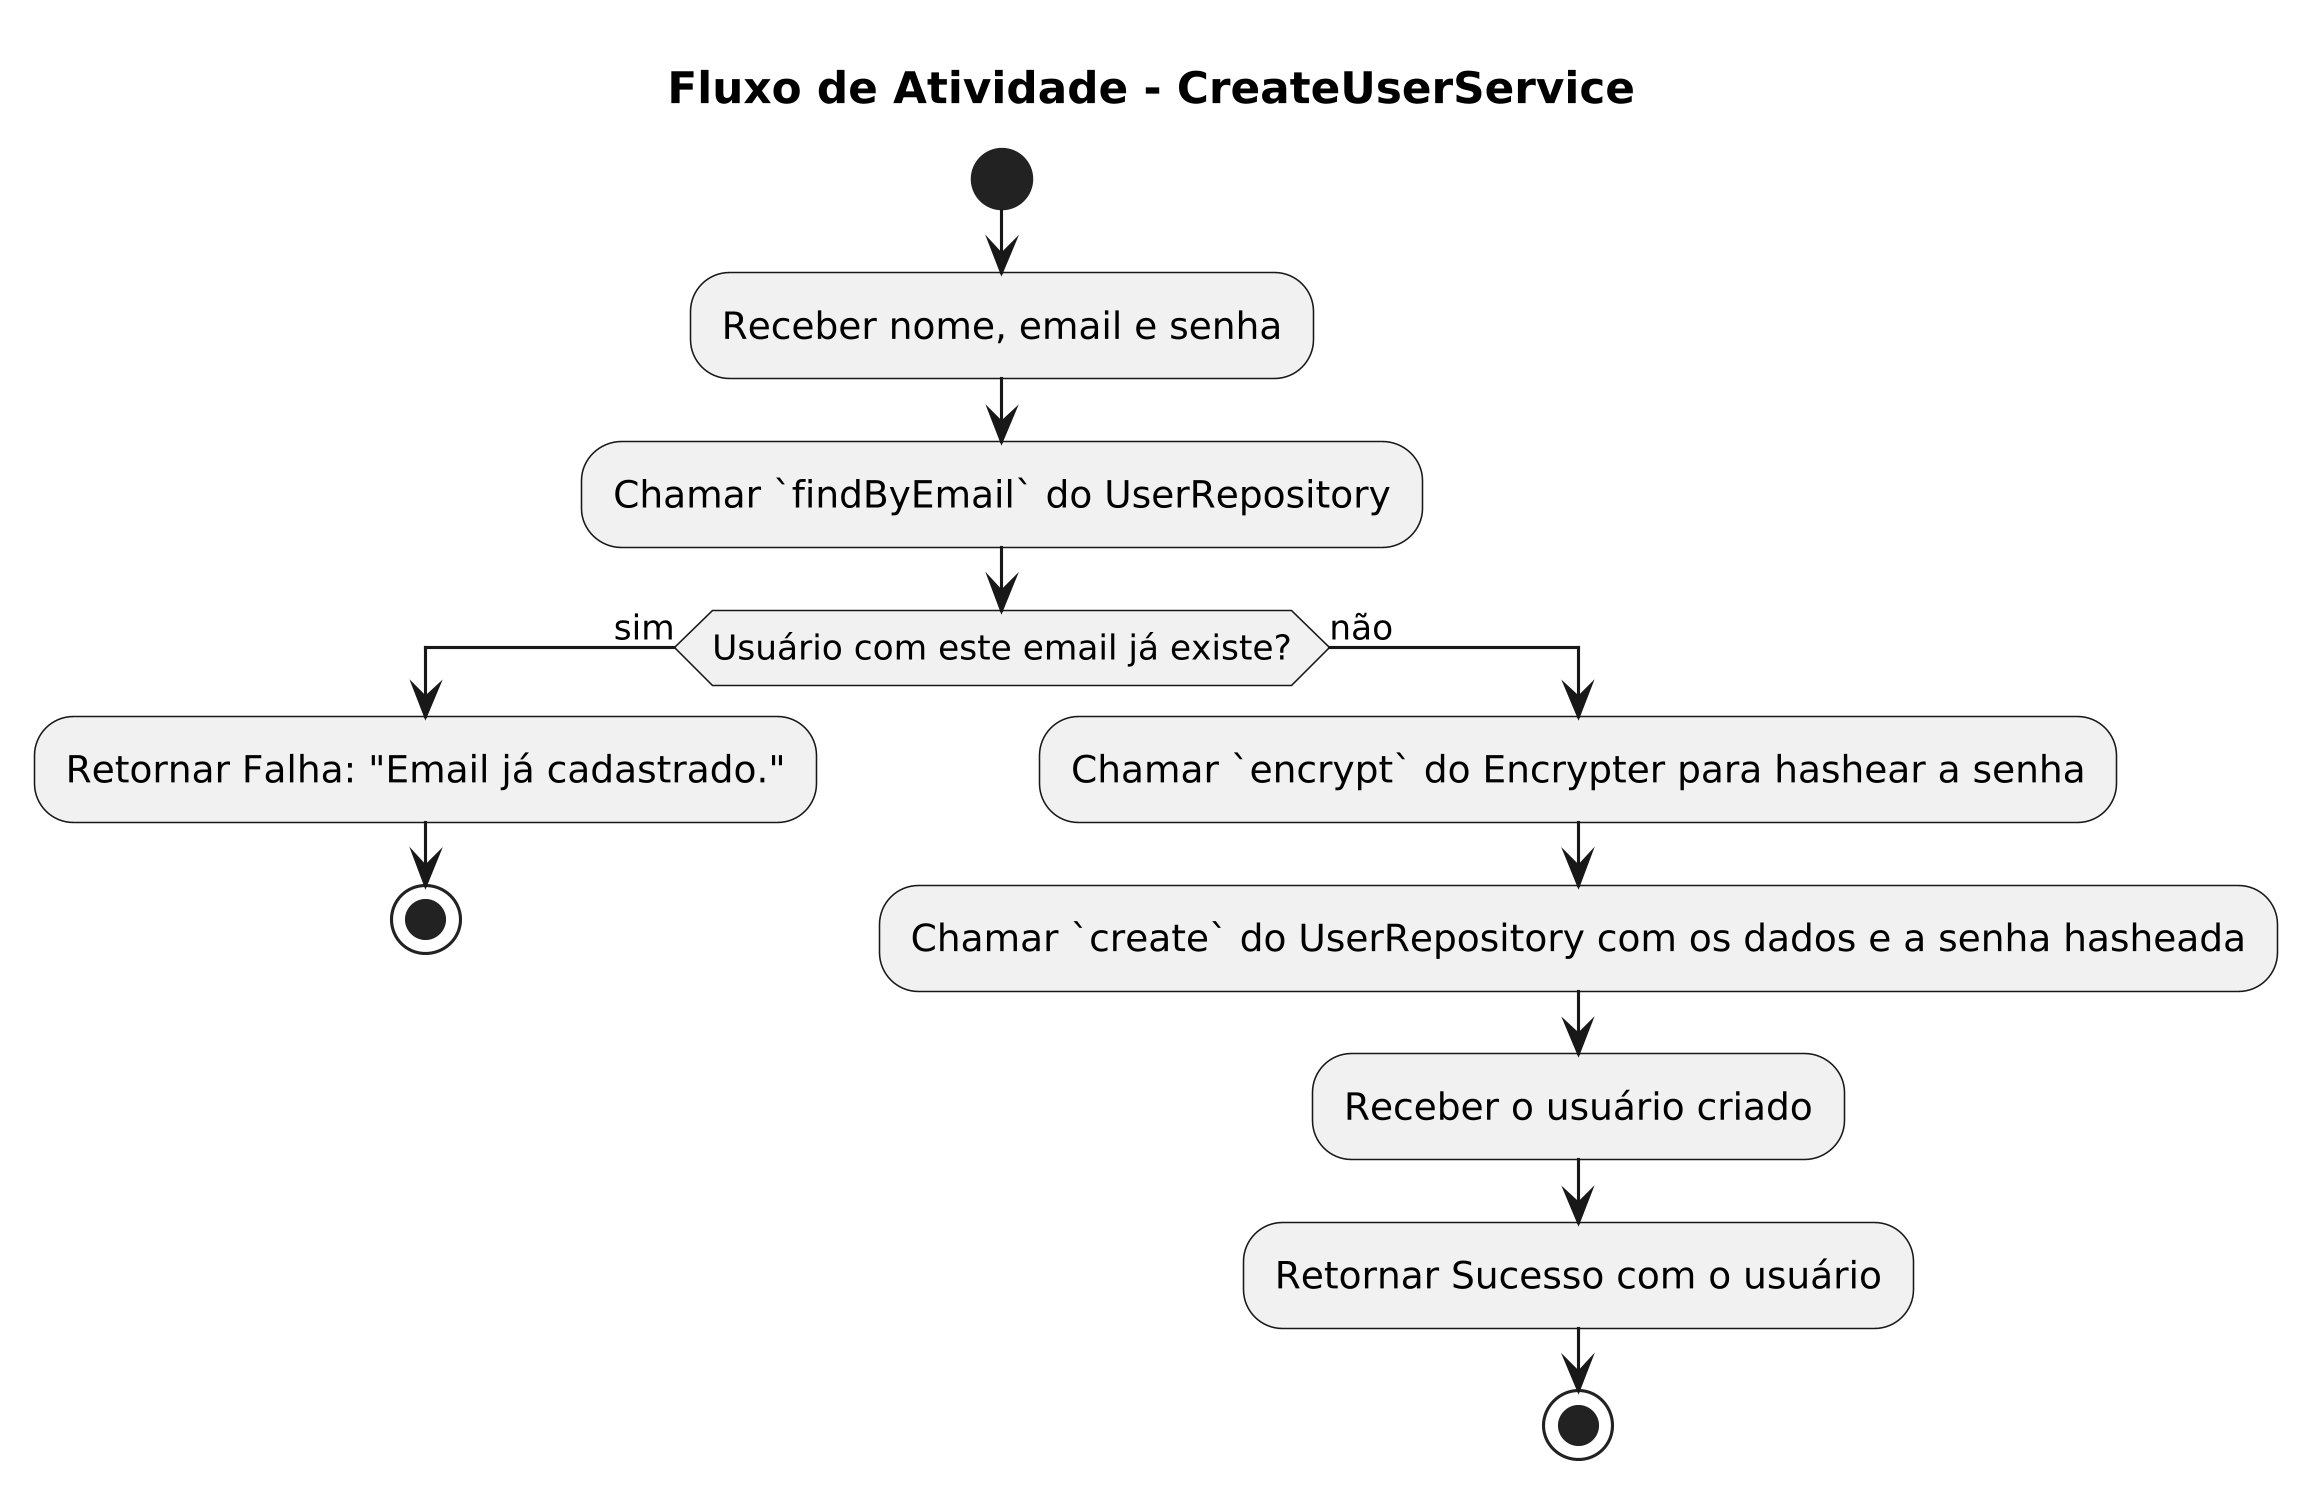

The diagram above was rendered by PlantUML. Its source (embedded in the PNG):
@startuml
title Fluxo de Atividade - CreateUserService
skinparam dpi 300
start

:Receber nome, email e senha;

:Chamar `findByEmail` do UserRepository;

if (Usuário com este email já existe?) then (sim)
  :Retornar Falha: "Email já cadastrado.";
  stop
else (não)
  :Chamar `encrypt` do Encrypter para hashear a senha;
  :Chamar `create` do UserRepository com os dados e a senha hasheada;
  :Receber o usuário criado;
  :Retornar Sucesso com o usuário;
  stop
endif
@enduml